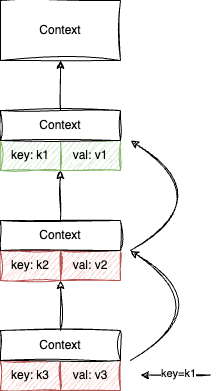

The diagram above was exported from draw.io. Its source (the exported page's mxGraphModel, read from the mxfile embedded in the PNG):
<mxGraphModel dx="984" dy="655" grid="1" gridSize="10" guides="1" tooltips="1" connect="1" arrows="1" fold="1" page="1" pageScale="1" pageWidth="827" pageHeight="1169" math="0" shadow="0">
  <root>
    <mxCell id="0" />
    <mxCell id="1" parent="0" />
    <mxCell id="qRZ_7hPhg0tMMixKGX9N-1" value="Context" style="rounded=0;whiteSpace=wrap;html=1;sketch=1;curveFitting=1;jiggle=2;" parent="1" vertex="1">
      <mxGeometry x="190" y="70" width="120" height="60" as="geometry" />
    </mxCell>
    <mxCell id="qRZ_7hPhg0tMMixKGX9N-2" value="key: k3" style="rounded=0;whiteSpace=wrap;html=1;sketch=1;curveFitting=1;jiggle=2;fillColor=#f8cecc;strokeColor=#b85450;" parent="1" vertex="1">
      <mxGeometry x="190" y="430" width="60" height="30" as="geometry" />
    </mxCell>
    <mxCell id="qRZ_7hPhg0tMMixKGX9N-3" value="val: v3" style="rounded=0;whiteSpace=wrap;html=1;sketch=1;curveFitting=1;jiggle=2;fillColor=#f8cecc;strokeColor=#b85450;" parent="1" vertex="1">
      <mxGeometry x="250" y="430" width="60" height="30" as="geometry" />
    </mxCell>
    <mxCell id="qRZ_7hPhg0tMMixKGX9N-11" style="edgeStyle=orthogonalEdgeStyle;rounded=0;orthogonalLoop=1;jettySize=auto;html=1;entryX=0;entryY=1;entryDx=0;entryDy=0;sketch=1;curveFitting=1;jiggle=2;" parent="1" source="qRZ_7hPhg0tMMixKGX9N-4" target="qRZ_7hPhg0tMMixKGX9N-6" edge="1">
      <mxGeometry relative="1" as="geometry" />
    </mxCell>
    <mxCell id="qRZ_7hPhg0tMMixKGX9N-4" value="Context" style="rounded=0;whiteSpace=wrap;html=1;sketch=1;curveFitting=1;jiggle=2;" parent="1" vertex="1">
      <mxGeometry x="190" y="400" width="120" height="30" as="geometry" />
    </mxCell>
    <mxCell id="qRZ_7hPhg0tMMixKGX9N-5" value="key: k2" style="rounded=0;whiteSpace=wrap;html=1;sketch=1;curveFitting=1;jiggle=2;fillColor=#f8cecc;strokeColor=#b85450;" parent="1" vertex="1">
      <mxGeometry x="190" y="320" width="60" height="30" as="geometry" />
    </mxCell>
    <mxCell id="qRZ_7hPhg0tMMixKGX9N-6" value="val: v2" style="rounded=0;whiteSpace=wrap;html=1;sketch=1;curveFitting=1;jiggle=2;fillColor=#f8cecc;strokeColor=#b85450;" parent="1" vertex="1">
      <mxGeometry x="250" y="320" width="60" height="30" as="geometry" />
    </mxCell>
    <mxCell id="qRZ_7hPhg0tMMixKGX9N-12" style="edgeStyle=orthogonalEdgeStyle;rounded=0;orthogonalLoop=1;jettySize=auto;html=1;entryX=0;entryY=1;entryDx=0;entryDy=0;sketch=1;curveFitting=1;jiggle=2;" parent="1" source="qRZ_7hPhg0tMMixKGX9N-7" target="qRZ_7hPhg0tMMixKGX9N-9" edge="1">
      <mxGeometry relative="1" as="geometry" />
    </mxCell>
    <mxCell id="qRZ_7hPhg0tMMixKGX9N-7" value="Context" style="rounded=0;whiteSpace=wrap;html=1;sketch=1;curveFitting=1;jiggle=2;" parent="1" vertex="1">
      <mxGeometry x="190" y="290" width="120" height="30" as="geometry" />
    </mxCell>
    <mxCell id="qRZ_7hPhg0tMMixKGX9N-8" value="key: k1" style="rounded=0;whiteSpace=wrap;html=1;sketch=1;curveFitting=1;jiggle=2;fillColor=#d5e8d4;strokeColor=#82b366;" parent="1" vertex="1">
      <mxGeometry x="190" y="210" width="60" height="30" as="geometry" />
    </mxCell>
    <mxCell id="qRZ_7hPhg0tMMixKGX9N-9" value="val: v1" style="rounded=0;whiteSpace=wrap;html=1;sketch=1;curveFitting=1;jiggle=2;fillColor=#d5e8d4;strokeColor=#82b366;" parent="1" vertex="1">
      <mxGeometry x="250" y="210" width="60" height="30" as="geometry" />
    </mxCell>
    <mxCell id="qRZ_7hPhg0tMMixKGX9N-13" style="edgeStyle=orthogonalEdgeStyle;rounded=0;orthogonalLoop=1;jettySize=auto;html=1;entryX=0.5;entryY=1;entryDx=0;entryDy=0;sketch=1;curveFitting=1;jiggle=2;" parent="1" source="qRZ_7hPhg0tMMixKGX9N-10" target="qRZ_7hPhg0tMMixKGX9N-1" edge="1">
      <mxGeometry relative="1" as="geometry" />
    </mxCell>
    <mxCell id="qRZ_7hPhg0tMMixKGX9N-10" value="Context" style="rounded=0;whiteSpace=wrap;html=1;sketch=1;curveFitting=1;jiggle=2;" parent="1" vertex="1">
      <mxGeometry x="190" y="180" width="120" height="30" as="geometry" />
    </mxCell>
    <mxCell id="qRZ_7hPhg0tMMixKGX9N-14" value="" style="endArrow=classic;html=1;rounded=0;sketch=1;curveFitting=1;jiggle=2;" parent="1" edge="1">
      <mxGeometry width="50" height="50" relative="1" as="geometry">
        <mxPoint x="400" y="444.58" as="sourcePoint" />
        <mxPoint x="330" y="444.58" as="targetPoint" />
      </mxGeometry>
    </mxCell>
    <mxCell id="qRZ_7hPhg0tMMixKGX9N-16" value="key=k1" style="edgeLabel;html=1;align=center;verticalAlign=middle;resizable=0;points=[];" parent="qRZ_7hPhg0tMMixKGX9N-14" vertex="1" connectable="0">
      <mxGeometry x="-0.0476" y="-2" relative="1" as="geometry">
        <mxPoint as="offset" />
      </mxGeometry>
    </mxCell>
    <mxCell id="28MvSv5h4MinlXUro4Pu-1" value="" style="endArrow=classic;html=1;rounded=0;sketch=1;jiggle=2;curveFitting=1;strokeColor=default;align=center;verticalAlign=middle;fontFamily=Helvetica;fontSize=11;fontColor=default;labelBackgroundColor=default;curved=1;" edge="1" parent="1">
      <mxGeometry width="50" height="50" relative="1" as="geometry">
        <mxPoint x="320" y="430" as="sourcePoint" />
        <mxPoint x="320" y="320" as="targetPoint" />
        <Array as="points">
          <mxPoint x="410" y="380" />
        </Array>
      </mxGeometry>
    </mxCell>
    <mxCell id="28MvSv5h4MinlXUro4Pu-2" value="" style="endArrow=classic;html=1;rounded=0;sketch=1;jiggle=2;curveFitting=1;strokeColor=default;align=center;verticalAlign=middle;fontFamily=Helvetica;fontSize=11;fontColor=default;labelBackgroundColor=default;curved=1;" edge="1" parent="1">
      <mxGeometry width="50" height="50" relative="1" as="geometry">
        <mxPoint x="320" y="320" as="sourcePoint" />
        <mxPoint x="320" y="210" as="targetPoint" />
        <Array as="points">
          <mxPoint x="410" y="270" />
        </Array>
      </mxGeometry>
    </mxCell>
  </root>
</mxGraphModel>